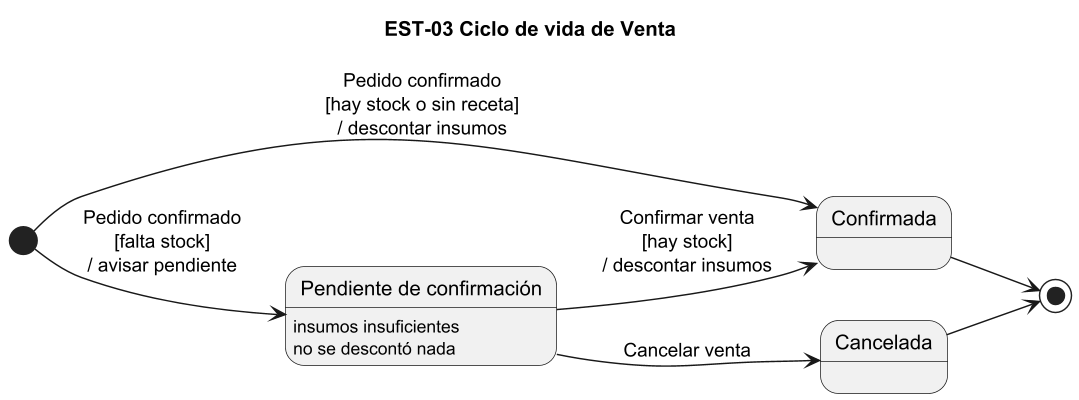

The diagram above was rendered by PlantUML. Its source (embedded in the PNG):
@startuml est-03
title EST-03 Ciclo de vida de Venta
skinparam dpi 140
left to right direction
state "Confirmada" as Con
state "Pendiente de confirmación" as Pen
state "Cancelada" as Can

Pen : insumos insuficientes
Pen : no se descontó nada

[*] --> Con : Pedido confirmado\n[hay stock o sin receta]\n/ descontar insumos
[*] --> Pen : Pedido confirmado\n[falta stock]\n/ avisar pendiente
Pen --> Con : Confirmar venta\n[hay stock]\n/ descontar insumos
Pen --> Can : Cancelar venta
Con --> [*]
Can --> [*]
@enduml